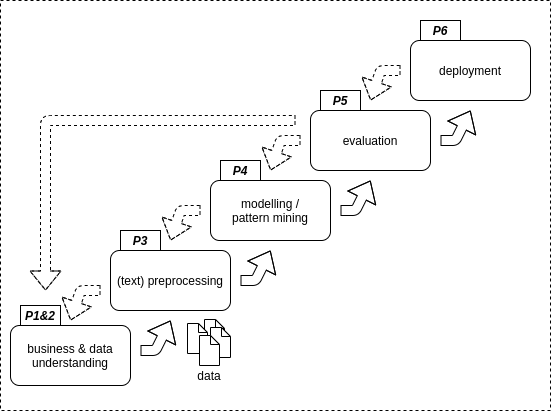

The diagram above was exported from draw.io. Its source (the exported page's mxGraphModel, read from the mxfile embedded in the PNG):
<mxGraphModel dx="611" dy="1086" grid="1" gridSize="10" guides="1" tooltips="1" connect="1" arrows="1" fold="1" page="1" pageScale="1" pageWidth="827" pageHeight="1169" math="0" shadow="0">
  <root>
    <mxCell id="0" />
    <mxCell id="1" parent="0" />
    <mxCell id="pH7UVIpGYcwlstKtWBZe-1" value="" style="rounded=0;whiteSpace=wrap;html=1;fillColor=none;dashed=1;" vertex="1" parent="1">
      <mxGeometry x="100" y="240" width="550" height="410" as="geometry" />
    </mxCell>
    <mxCell id="pH7UVIpGYcwlstKtWBZe-5" value="" style="group" vertex="1" connectable="0" parent="1">
      <mxGeometry x="110" y="545" width="120" height="80" as="geometry" />
    </mxCell>
    <mxCell id="pH7UVIpGYcwlstKtWBZe-6" value="business &amp;amp; data&lt;br&gt;understanding" style="rounded=1;whiteSpace=wrap;html=1;fillColor=none;" vertex="1" parent="pH7UVIpGYcwlstKtWBZe-5">
      <mxGeometry y="20" width="120" height="60" as="geometry" />
    </mxCell>
    <mxCell id="pH7UVIpGYcwlstKtWBZe-7" value="&lt;b&gt;&lt;i&gt;P1&amp;amp;2&lt;/i&gt;&lt;/b&gt;" style="text;html=1;fillColor=none;align=center;verticalAlign=middle;whiteSpace=wrap;rounded=0;strokeColor=#000000;" vertex="1" parent="pH7UVIpGYcwlstKtWBZe-5">
      <mxGeometry x="10" width="40" height="20" as="geometry" />
    </mxCell>
    <mxCell id="pH7UVIpGYcwlstKtWBZe-8" value="" style="group" vertex="1" connectable="0" parent="1">
      <mxGeometry x="210" y="470" width="120" height="80" as="geometry" />
    </mxCell>
    <mxCell id="pH7UVIpGYcwlstKtWBZe-9" value="(text) preprocessing" style="rounded=1;whiteSpace=wrap;html=1;fillColor=none;" vertex="1" parent="pH7UVIpGYcwlstKtWBZe-8">
      <mxGeometry y="20" width="120" height="60" as="geometry" />
    </mxCell>
    <mxCell id="pH7UVIpGYcwlstKtWBZe-10" value="&lt;b&gt;&lt;i&gt;P3&lt;/i&gt;&lt;/b&gt;" style="text;html=1;fillColor=none;align=center;verticalAlign=middle;whiteSpace=wrap;rounded=0;strokeColor=#000000;" vertex="1" parent="pH7UVIpGYcwlstKtWBZe-8">
      <mxGeometry x="10" width="40" height="20" as="geometry" />
    </mxCell>
    <mxCell id="pH7UVIpGYcwlstKtWBZe-12" value="" style="group" vertex="1" connectable="0" parent="1">
      <mxGeometry x="310" y="400" width="120" height="80" as="geometry" />
    </mxCell>
    <mxCell id="pH7UVIpGYcwlstKtWBZe-13" value="modelling /&lt;br&gt;pattern mining" style="rounded=1;whiteSpace=wrap;html=1;fillColor=none;" vertex="1" parent="pH7UVIpGYcwlstKtWBZe-12">
      <mxGeometry y="20" width="120" height="60" as="geometry" />
    </mxCell>
    <mxCell id="pH7UVIpGYcwlstKtWBZe-14" value="&lt;b&gt;&lt;i&gt;P4&lt;/i&gt;&lt;/b&gt;" style="text;html=1;fillColor=none;align=center;verticalAlign=middle;whiteSpace=wrap;rounded=0;strokeColor=#000000;" vertex="1" parent="pH7UVIpGYcwlstKtWBZe-12">
      <mxGeometry x="10" width="40" height="20" as="geometry" />
    </mxCell>
    <mxCell id="pH7UVIpGYcwlstKtWBZe-15" value="" style="group" vertex="1" connectable="0" parent="1">
      <mxGeometry x="410" y="330" width="120" height="80" as="geometry" />
    </mxCell>
    <mxCell id="pH7UVIpGYcwlstKtWBZe-16" value="evaluation" style="rounded=1;whiteSpace=wrap;html=1;fillColor=none;" vertex="1" parent="pH7UVIpGYcwlstKtWBZe-15">
      <mxGeometry y="20" width="120" height="60" as="geometry" />
    </mxCell>
    <mxCell id="pH7UVIpGYcwlstKtWBZe-17" value="&lt;b&gt;&lt;i&gt;P5&lt;/i&gt;&lt;/b&gt;" style="text;html=1;fillColor=none;align=center;verticalAlign=middle;whiteSpace=wrap;rounded=0;strokeColor=#000000;" vertex="1" parent="pH7UVIpGYcwlstKtWBZe-15">
      <mxGeometry x="10" width="40" height="20" as="geometry" />
    </mxCell>
    <mxCell id="pH7UVIpGYcwlstKtWBZe-19" value="" style="shape=flexArrow;endArrow=classic;html=1;" edge="1" parent="1">
      <mxGeometry width="50" height="50" relative="1" as="geometry">
        <mxPoint x="240" y="590" as="sourcePoint" />
        <mxPoint x="270" y="560" as="targetPoint" />
        <Array as="points">
          <mxPoint x="255" y="590" />
        </Array>
      </mxGeometry>
    </mxCell>
    <mxCell id="pH7UVIpGYcwlstKtWBZe-20" value="" style="shape=flexArrow;endArrow=classic;html=1;" edge="1" parent="1">
      <mxGeometry width="50" height="50" relative="1" as="geometry">
        <mxPoint x="340" y="520" as="sourcePoint" />
        <mxPoint x="370" y="490" as="targetPoint" />
        <Array as="points">
          <mxPoint x="355" y="520" />
        </Array>
      </mxGeometry>
    </mxCell>
    <mxCell id="pH7UVIpGYcwlstKtWBZe-21" value="" style="shape=flexArrow;endArrow=classic;html=1;" edge="1" parent="1">
      <mxGeometry width="50" height="50" relative="1" as="geometry">
        <mxPoint x="440" y="450" as="sourcePoint" />
        <mxPoint x="470" y="420" as="targetPoint" />
        <Array as="points">
          <mxPoint x="455" y="450" />
        </Array>
      </mxGeometry>
    </mxCell>
    <mxCell id="pH7UVIpGYcwlstKtWBZe-23" value="" style="group" vertex="1" connectable="0" parent="1">
      <mxGeometry x="510" y="260" width="120" height="80" as="geometry" />
    </mxCell>
    <mxCell id="pH7UVIpGYcwlstKtWBZe-24" value="deployment" style="rounded=1;whiteSpace=wrap;html=1;fillColor=none;" vertex="1" parent="pH7UVIpGYcwlstKtWBZe-23">
      <mxGeometry y="20" width="120" height="60" as="geometry" />
    </mxCell>
    <mxCell id="pH7UVIpGYcwlstKtWBZe-25" value="&lt;b&gt;&lt;i&gt;P6&lt;/i&gt;&lt;/b&gt;" style="text;html=1;fillColor=none;align=center;verticalAlign=middle;whiteSpace=wrap;rounded=0;strokeColor=#000000;" vertex="1" parent="pH7UVIpGYcwlstKtWBZe-23">
      <mxGeometry x="10" width="40" height="20" as="geometry" />
    </mxCell>
    <mxCell id="pH7UVIpGYcwlstKtWBZe-26" value="" style="shape=flexArrow;endArrow=classic;html=1;" edge="1" parent="1">
      <mxGeometry width="50" height="50" relative="1" as="geometry">
        <mxPoint x="540" y="380" as="sourcePoint" />
        <mxPoint x="570" y="350" as="targetPoint" />
        <Array as="points">
          <mxPoint x="555" y="380" />
        </Array>
      </mxGeometry>
    </mxCell>
    <mxCell id="pH7UVIpGYcwlstKtWBZe-27" value="" style="shape=flexArrow;endArrow=classic;html=1;dashed=1;" edge="1" parent="1">
      <mxGeometry width="50" height="50" relative="1" as="geometry">
        <mxPoint x="500" y="310" as="sourcePoint" />
        <mxPoint x="470" y="340" as="targetPoint" />
        <Array as="points">
          <mxPoint x="480" y="310" />
        </Array>
      </mxGeometry>
    </mxCell>
    <mxCell id="pH7UVIpGYcwlstKtWBZe-29" value="" style="shape=flexArrow;endArrow=classic;html=1;dashed=1;" edge="1" parent="1">
      <mxGeometry width="50" height="50" relative="1" as="geometry">
        <mxPoint x="400" y="380" as="sourcePoint" />
        <mxPoint x="370" y="410" as="targetPoint" />
        <Array as="points">
          <mxPoint x="380" y="380" />
        </Array>
      </mxGeometry>
    </mxCell>
    <mxCell id="pH7UVIpGYcwlstKtWBZe-30" value="" style="shape=flexArrow;endArrow=classic;html=1;dashed=1;" edge="1" parent="1">
      <mxGeometry width="50" height="50" relative="1" as="geometry">
        <mxPoint x="300" y="450" as="sourcePoint" />
        <mxPoint x="270" y="480" as="targetPoint" />
        <Array as="points">
          <mxPoint x="280" y="450" />
        </Array>
      </mxGeometry>
    </mxCell>
    <mxCell id="pH7UVIpGYcwlstKtWBZe-31" value="" style="shape=flexArrow;endArrow=classic;html=1;dashed=1;" edge="1" parent="1">
      <mxGeometry width="50" height="50" relative="1" as="geometry">
        <mxPoint x="200" y="530" as="sourcePoint" />
        <mxPoint x="170" y="560" as="targetPoint" />
        <Array as="points">
          <mxPoint x="180" y="530" />
        </Array>
      </mxGeometry>
    </mxCell>
    <mxCell id="pH7UVIpGYcwlstKtWBZe-40" value="" style="group" vertex="1" connectable="0" parent="1">
      <mxGeometry x="287" y="559" width="43" height="66" as="geometry" />
    </mxCell>
    <mxCell id="pH7UVIpGYcwlstKtWBZe-37" value="" style="shape=note;whiteSpace=wrap;size=9;html=1;dropTarget=0;strokeColor=#000000;" vertex="1" parent="pH7UVIpGYcwlstKtWBZe-40">
      <mxGeometry x="17" width="20" height="30" as="geometry" />
    </mxCell>
    <mxCell id="pH7UVIpGYcwlstKtWBZe-36" value="" style="shape=note;whiteSpace=wrap;size=9;html=1;dropTarget=0;strokeColor=#000000;" vertex="1" parent="pH7UVIpGYcwlstKtWBZe-40">
      <mxGeometry y="4" width="20" height="30" as="geometry" />
    </mxCell>
    <mxCell id="pH7UVIpGYcwlstKtWBZe-32" value="" style="shape=note;whiteSpace=wrap;size=9;html=1;dropTarget=0;strokeColor=#000000;" vertex="1" parent="pH7UVIpGYcwlstKtWBZe-40">
      <mxGeometry x="23" y="8" width="20" height="30" as="geometry" />
    </mxCell>
    <mxCell id="pH7UVIpGYcwlstKtWBZe-35" value="" style="shape=note;whiteSpace=wrap;size=9;html=1;dropTarget=0;strokeColor=#000000;" vertex="1" parent="pH7UVIpGYcwlstKtWBZe-40">
      <mxGeometry x="12" y="16" width="20" height="30" as="geometry" />
    </mxCell>
    <mxCell id="pH7UVIpGYcwlstKtWBZe-39" value="data" style="text;html=1;strokeColor=none;fillColor=none;align=center;verticalAlign=middle;whiteSpace=wrap;rounded=0;" vertex="1" parent="pH7UVIpGYcwlstKtWBZe-40">
      <mxGeometry x="2" y="46" width="40" height="20" as="geometry" />
    </mxCell>
    <mxCell id="pH7UVIpGYcwlstKtWBZe-41" value="" style="shape=flexArrow;endArrow=classic;html=1;dashed=1;rounded=1;" edge="1" parent="1">
      <mxGeometry width="50" height="50" relative="1" as="geometry">
        <mxPoint x="395" y="360" as="sourcePoint" />
        <mxPoint x="145" y="530" as="targetPoint" />
        <Array as="points">
          <mxPoint x="225" y="360" />
          <mxPoint x="145" y="360" />
        </Array>
      </mxGeometry>
    </mxCell>
  </root>
</mxGraphModel>